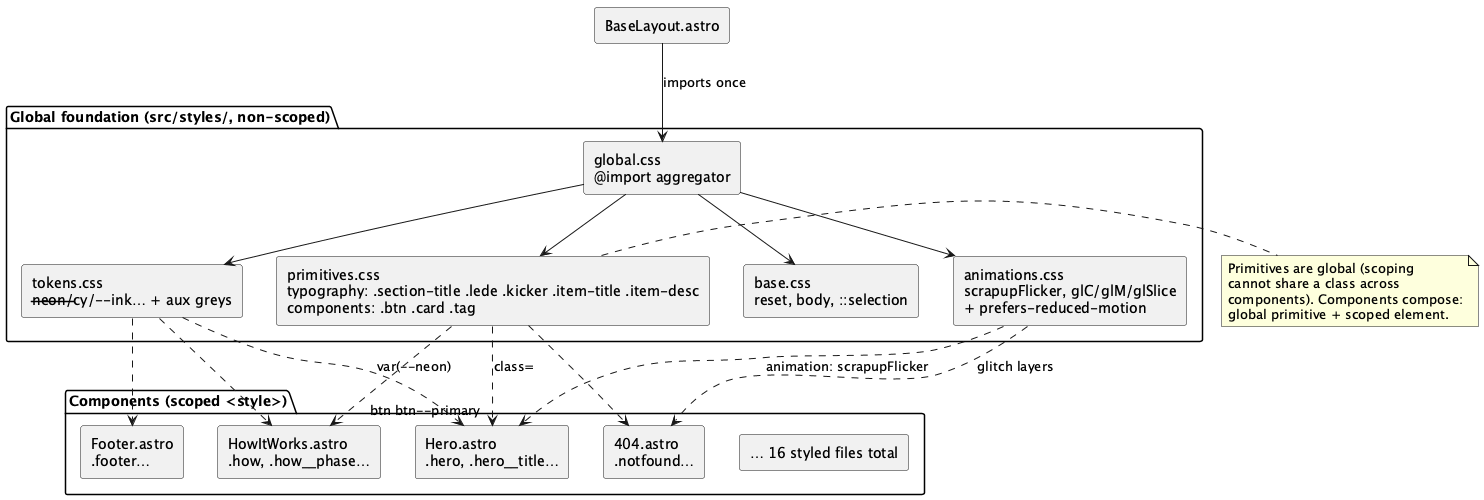

The diagram above was rendered by PlantUML. Its source (embedded in the PNG):
@startuml styling_architecture
skinparam componentStyle rectangle
skinparam shadowing false

package "Global foundation (src/styles/, non-scoped)" {
  [tokens.css\n--neon/--cy/--ink… + aux greys] as TOKENS
  [base.css\nreset, body, ::selection] as BASE
  [animations.css\nscrapupFlicker, glC/glM/glSlice\n+ prefers-reduced-motion] as ANIM
  [primitives.css\ntypography: .section-title .lede .kicker .item-title .item-desc\ncomponents: .btn .card .tag] as PRIM
  [global.css\n@import aggregator] as GLOBAL
}

GLOBAL --> TOKENS
GLOBAL --> BASE
GLOBAL --> ANIM
GLOBAL --> PRIM

[BaseLayout.astro] as LAYOUT
LAYOUT --> GLOBAL : imports once

package "Components (scoped <style>)" {
  [Hero.astro\n.hero, .hero__title…] as HERO
  [HowItWorks.astro\n.how, .how__phase…] as HOW
  [Footer.astro\n.footer…] as FOOT
  [404.astro\n.notfound…] as NF
  [… 16 styled files total] as REST
}

PRIM ..> HERO : class="btn btn--primary"
PRIM ..> HOW
PRIM ..> NF
TOKENS ..> HERO : var(--neon)
TOKENS ..> HOW
TOKENS ..> FOOT
ANIM ..> HERO : animation: scrapupFlicker
ANIM ..> NF : glitch layers

note right of PRIM
  Primitives are global (scoping
  cannot share a class across
  components). Components compose:
  global primitive + scoped element.
end note
@enduml